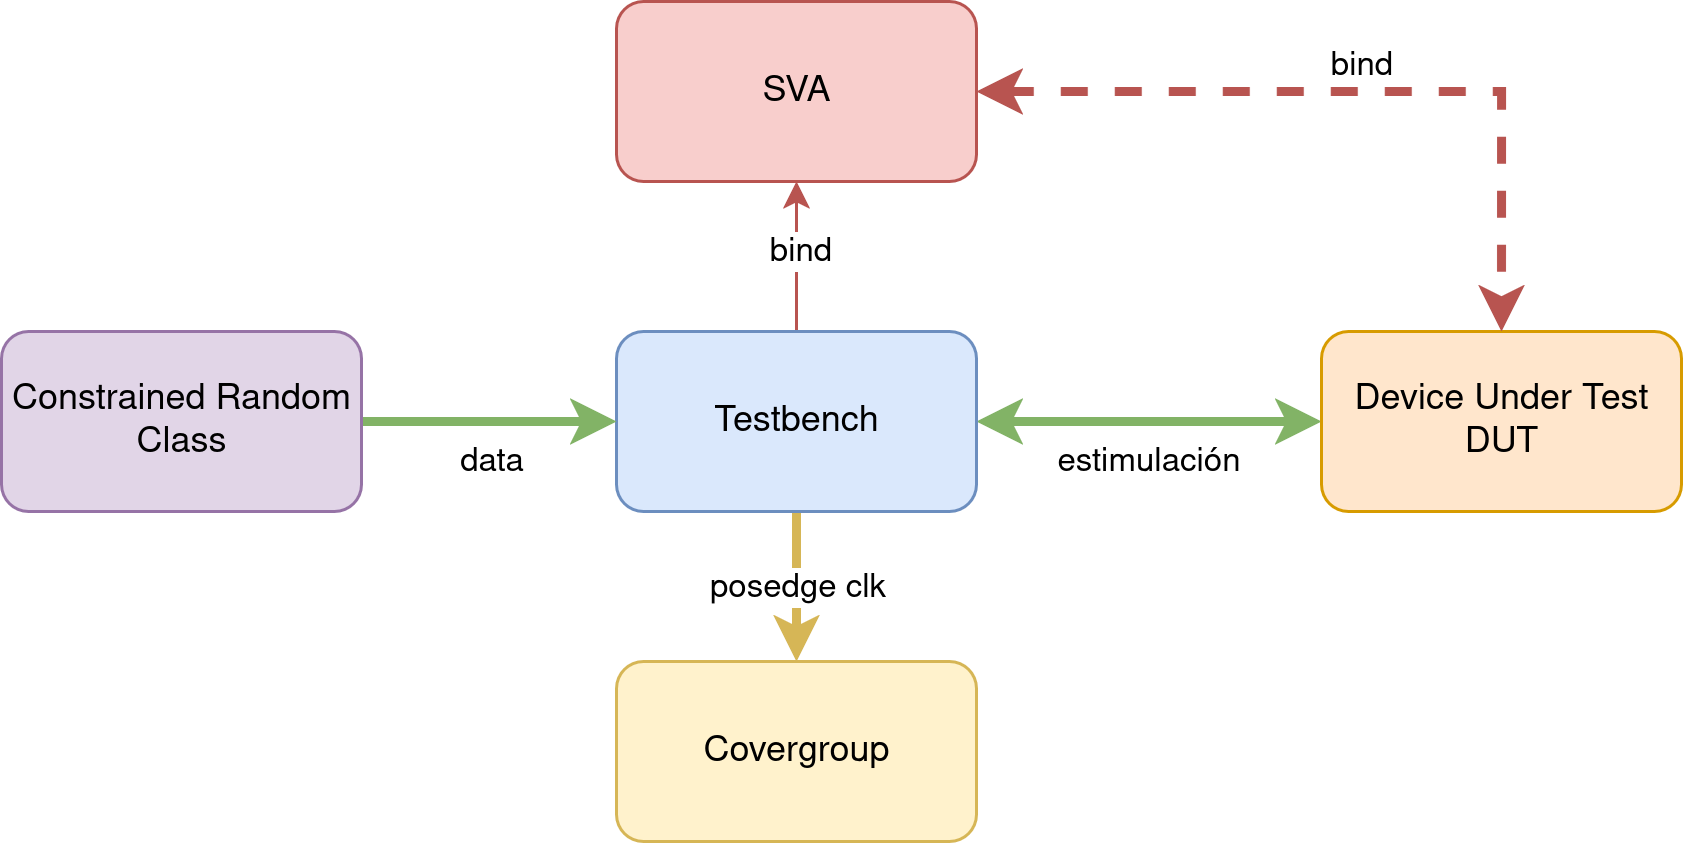

The diagram above was exported from draw.io. Its source (the exported page's mxGraphModel, read from the mxfile embedded in the PNG):
<mxGraphModel dx="831" dy="452" grid="1" gridSize="10" guides="1" tooltips="1" connect="1" arrows="1" fold="1" page="1" pageScale="1" pageWidth="850" pageHeight="1100" math="0" shadow="0">
  <root>
    <mxCell id="0" />
    <mxCell id="1" parent="0" />
    <mxCell id="jVr3wCc_MJln_Mgkkb7s-4" value="estimulación" style="edgeStyle=orthogonalEdgeStyle;rounded=0;orthogonalLoop=1;jettySize=auto;html=1;exitX=1;exitY=0.5;exitDx=0;exitDy=0;entryX=0;entryY=0.5;entryDx=0;entryDy=0;fillColor=#d5e8d4;strokeColor=#82b366;startArrow=classic;startFill=1;strokeWidth=3;labelPosition=center;verticalLabelPosition=bottom;align=center;verticalAlign=top;" edge="1" parent="1" source="jVr3wCc_MJln_Mgkkb7s-1" target="jVr3wCc_MJln_Mgkkb7s-3">
      <mxGeometry relative="1" as="geometry" />
    </mxCell>
    <mxCell id="jVr3wCc_MJln_Mgkkb7s-7" style="edgeStyle=orthogonalEdgeStyle;rounded=0;orthogonalLoop=1;jettySize=auto;html=1;exitX=0.5;exitY=0;exitDx=0;exitDy=0;entryX=0.5;entryY=1;entryDx=0;entryDy=0;fillColor=#f8cecc;strokeColor=#b85450;" edge="1" parent="1" source="jVr3wCc_MJln_Mgkkb7s-1" target="jVr3wCc_MJln_Mgkkb7s-5">
      <mxGeometry relative="1" as="geometry" />
    </mxCell>
    <mxCell id="jVr3wCc_MJln_Mgkkb7s-8" value="bind" style="edgeLabel;html=1;align=center;verticalAlign=middle;resizable=0;points=[];" vertex="1" connectable="0" parent="jVr3wCc_MJln_Mgkkb7s-7">
      <mxGeometry x="0.0667" y="-1" relative="1" as="geometry">
        <mxPoint as="offset" />
      </mxGeometry>
    </mxCell>
    <mxCell id="jVr3wCc_MJln_Mgkkb7s-16" value="posedge clk" style="edgeStyle=orthogonalEdgeStyle;rounded=0;orthogonalLoop=1;jettySize=auto;html=1;entryX=0.5;entryY=0;entryDx=0;entryDy=0;fillColor=#fff2cc;strokeColor=#d6b656;strokeWidth=3;exitX=0.5;exitY=1;exitDx=0;exitDy=0;" edge="1" parent="1" source="jVr3wCc_MJln_Mgkkb7s-1" target="jVr3wCc_MJln_Mgkkb7s-13">
      <mxGeometry relative="1" as="geometry">
        <mxPoint x="420" y="320" as="sourcePoint" />
      </mxGeometry>
    </mxCell>
    <mxCell id="jVr3wCc_MJln_Mgkkb7s-1" value="Testbench" style="rounded=1;whiteSpace=wrap;html=1;fillColor=#dae8fc;strokeColor=#6c8ebf;" vertex="1" parent="1">
      <mxGeometry x="365" y="260" width="120" height="60" as="geometry" />
    </mxCell>
    <mxCell id="jVr3wCc_MJln_Mgkkb7s-3" value="&lt;div&gt;Device Under Test&lt;/div&gt;&lt;div&gt;DUT&lt;/div&gt;" style="rounded=1;whiteSpace=wrap;html=1;fillColor=#ffe6cc;strokeColor=#d79b00;" vertex="1" parent="1">
      <mxGeometry x="600" y="260" width="120" height="60" as="geometry" />
    </mxCell>
    <mxCell id="jVr3wCc_MJln_Mgkkb7s-6" value="bind" style="edgeStyle=orthogonalEdgeStyle;rounded=0;orthogonalLoop=1;jettySize=auto;html=1;exitX=1;exitY=0.5;exitDx=0;exitDy=0;entryX=0.5;entryY=0;entryDx=0;entryDy=0;dashed=1;fillColor=#f8cecc;strokeColor=#b85450;labelPosition=center;verticalLabelPosition=top;align=center;verticalAlign=bottom;startArrow=classic;startFill=1;strokeWidth=3;" edge="1" parent="1" source="jVr3wCc_MJln_Mgkkb7s-5" target="jVr3wCc_MJln_Mgkkb7s-3">
      <mxGeometry relative="1" as="geometry" />
    </mxCell>
    <mxCell id="jVr3wCc_MJln_Mgkkb7s-5" value="SVA" style="rounded=1;whiteSpace=wrap;html=1;fillColor=#f8cecc;strokeColor=#b85450;" vertex="1" parent="1">
      <mxGeometry x="365" y="150" width="120" height="60" as="geometry" />
    </mxCell>
    <mxCell id="jVr3wCc_MJln_Mgkkb7s-10" value="data" style="edgeStyle=orthogonalEdgeStyle;rounded=0;orthogonalLoop=1;jettySize=auto;html=1;exitX=1;exitY=0.5;exitDx=0;exitDy=0;entryX=0;entryY=0.5;entryDx=0;entryDy=0;strokeWidth=3;fillColor=#d5e8d4;strokeColor=#82b366;labelPosition=center;verticalLabelPosition=bottom;align=center;verticalAlign=top;" edge="1" parent="1" source="jVr3wCc_MJln_Mgkkb7s-9" target="jVr3wCc_MJln_Mgkkb7s-1">
      <mxGeometry relative="1" as="geometry" />
    </mxCell>
    <mxCell id="jVr3wCc_MJln_Mgkkb7s-9" value="&lt;div&gt;Constrained Random&lt;/div&gt;&lt;div&gt;Class&lt;/div&gt;" style="rounded=1;whiteSpace=wrap;html=1;fillColor=#e1d5e7;strokeColor=#9673a6;" vertex="1" parent="1">
      <mxGeometry x="160" y="260" width="120" height="60" as="geometry" />
    </mxCell>
    <mxCell id="jVr3wCc_MJln_Mgkkb7s-13" value="Covergroup" style="rounded=1;whiteSpace=wrap;html=1;fillColor=#fff2cc;strokeColor=#d6b656;" vertex="1" parent="1">
      <mxGeometry x="365" y="370" width="120" height="60" as="geometry" />
    </mxCell>
  </root>
</mxGraphModel>